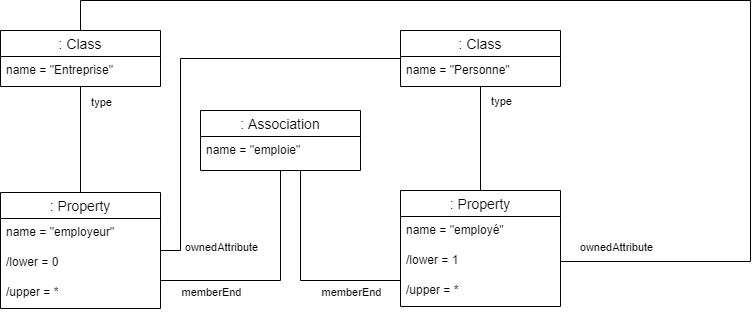

The diagram above was exported from draw.io. Its source (the exported page's mxGraphModel, read from the mxfile embedded in the PNG):
<mxGraphModel dx="1422" dy="744" grid="1" gridSize="10" guides="1" tooltips="1" connect="1" arrows="1" fold="1" page="1" pageScale="1" pageWidth="827" pageHeight="1169" math="0" shadow="0">
  <root>
    <mxCell id="0" />
    <mxCell id="1" parent="0" />
    <mxCell id="kXpntSi77Xe9l7pEGi7_-9" style="edgeStyle=orthogonalEdgeStyle;rounded=0;orthogonalLoop=1;jettySize=auto;html=1;endArrow=none;endFill=0;" parent="1" source="YUJojHEYXuQU-NZCw82A-1" target="YUJojHEYXuQU-NZCw82A-5" edge="1">
      <mxGeometry relative="1" as="geometry">
        <Array as="points">
          <mxPoint x="320" y="290" />
        </Array>
      </mxGeometry>
    </mxCell>
    <mxCell id="kXpntSi77Xe9l7pEGi7_-10" value="memberEnd" style="edgeLabel;html=1;align=center;verticalAlign=middle;resizable=0;points=[];" parent="kXpntSi77Xe9l7pEGi7_-9" vertex="1" connectable="0">
      <mxGeometry x="0.7754" y="4" relative="1" as="geometry">
        <mxPoint x="24" y="7" as="offset" />
      </mxGeometry>
    </mxCell>
    <mxCell id="kXpntSi77Xe9l7pEGi7_-11" style="edgeStyle=orthogonalEdgeStyle;rounded=0;orthogonalLoop=1;jettySize=auto;html=1;endArrow=none;endFill=0;" parent="1" source="YUJojHEYXuQU-NZCw82A-1" target="YUJojHEYXuQU-NZCw82A-19" edge="1">
      <mxGeometry relative="1" as="geometry">
        <Array as="points">
          <mxPoint x="340" y="290" />
        </Array>
      </mxGeometry>
    </mxCell>
    <mxCell id="kXpntSi77Xe9l7pEGi7_-12" value="memberEnd" style="edgeLabel;html=1;align=center;verticalAlign=middle;resizable=0;points=[];" parent="kXpntSi77Xe9l7pEGi7_-11" vertex="1" connectable="0">
      <mxGeometry x="0.6746" relative="1" as="geometry">
        <mxPoint x="-16" y="11" as="offset" />
      </mxGeometry>
    </mxCell>
    <mxCell id="YUJojHEYXuQU-NZCw82A-1" value=": Association" style="swimlane;fontStyle=0;childLayout=stackLayout;horizontal=1;startSize=26;horizontalStack=0;resizeParent=1;resizeParentMax=0;resizeLast=0;collapsible=1;marginBottom=0;align=center;fontSize=14;" parent="1" vertex="1">
      <mxGeometry x="240" y="120" width="160" height="60" as="geometry" />
    </mxCell>
    <mxCell id="YUJojHEYXuQU-NZCw82A-2" value="name = &quot;emploie&quot;" style="text;strokeColor=none;fillColor=none;spacingLeft=4;spacingRight=4;overflow=hidden;rotatable=0;points=[[0,0.5],[1,0.5]];portConstraint=eastwest;fontSize=12;" parent="YUJojHEYXuQU-NZCw82A-1" vertex="1">
      <mxGeometry y="26" width="160" height="34" as="geometry" />
    </mxCell>
    <mxCell id="YUJojHEYXuQU-NZCw82A-5" value=": Property" style="swimlane;fontStyle=0;childLayout=stackLayout;horizontal=1;startSize=26;horizontalStack=0;resizeParent=1;resizeParentMax=0;resizeLast=0;collapsible=1;marginBottom=0;align=center;fontSize=14;" parent="1" vertex="1">
      <mxGeometry x="40" y="202" width="160" height="116" as="geometry" />
    </mxCell>
    <mxCell id="YUJojHEYXuQU-NZCw82A-6" value="name = &quot;employeur&quot;" style="text;strokeColor=none;fillColor=none;spacingLeft=4;spacingRight=4;overflow=hidden;rotatable=0;points=[[0,0.5],[1,0.5]];portConstraint=eastwest;fontSize=12;" parent="YUJojHEYXuQU-NZCw82A-5" vertex="1">
      <mxGeometry y="26" width="160" height="30" as="geometry" />
    </mxCell>
    <mxCell id="YUJojHEYXuQU-NZCw82A-7" value="/lower = 0" style="text;strokeColor=none;fillColor=none;spacingLeft=4;spacingRight=4;overflow=hidden;rotatable=0;points=[[0,0.5],[1,0.5]];portConstraint=eastwest;fontSize=12;" parent="YUJojHEYXuQU-NZCw82A-5" vertex="1">
      <mxGeometry y="56" width="160" height="30" as="geometry" />
    </mxCell>
    <mxCell id="YUJojHEYXuQU-NZCw82A-8" value="/upper = *" style="text;strokeColor=none;fillColor=none;spacingLeft=4;spacingRight=4;overflow=hidden;rotatable=0;points=[[0,0.5],[1,0.5]];portConstraint=eastwest;fontSize=12;" parent="YUJojHEYXuQU-NZCw82A-5" vertex="1">
      <mxGeometry y="86" width="160" height="30" as="geometry" />
    </mxCell>
    <mxCell id="YUJojHEYXuQU-NZCw82A-44" style="edgeStyle=orthogonalEdgeStyle;rounded=0;orthogonalLoop=1;jettySize=auto;html=1;endArrow=none;endFill=0;" parent="1" source="YUJojHEYXuQU-NZCw82A-11" target="YUJojHEYXuQU-NZCw82A-19" edge="1">
      <mxGeometry relative="1" as="geometry">
        <Array as="points">
          <mxPoint x="120" y="10" />
          <mxPoint x="790" y="10" />
          <mxPoint x="790" y="271" />
        </Array>
      </mxGeometry>
    </mxCell>
    <mxCell id="YUJojHEYXuQU-NZCw82A-45" value="ownedAttribute" style="edgeLabel;html=1;align=center;verticalAlign=middle;resizable=0;points=[];" parent="YUJojHEYXuQU-NZCw82A-44" vertex="1" connectable="0">
      <mxGeometry x="0.9225" y="2" relative="1" as="geometry">
        <mxPoint x="10" y="-17" as="offset" />
      </mxGeometry>
    </mxCell>
    <mxCell id="kXpntSi77Xe9l7pEGi7_-1" style="edgeStyle=orthogonalEdgeStyle;rounded=0;orthogonalLoop=1;jettySize=auto;html=1;endArrow=none;endFill=0;" parent="1" source="YUJojHEYXuQU-NZCw82A-11" target="YUJojHEYXuQU-NZCw82A-5" edge="1">
      <mxGeometry relative="1" as="geometry">
        <Array as="points">
          <mxPoint x="160" y="230" />
          <mxPoint x="160" y="230" />
        </Array>
      </mxGeometry>
    </mxCell>
    <mxCell id="kXpntSi77Xe9l7pEGi7_-6" value="type" style="edgeLabel;html=1;align=center;verticalAlign=middle;resizable=0;points=[];" parent="kXpntSi77Xe9l7pEGi7_-1" vertex="1" connectable="0">
      <mxGeometry x="-0.7201" y="-2" relative="1" as="geometry">
        <mxPoint x="22" as="offset" />
      </mxGeometry>
    </mxCell>
    <mxCell id="YUJojHEYXuQU-NZCw82A-11" value=": Class" style="swimlane;fontStyle=0;childLayout=stackLayout;horizontal=1;startSize=26;horizontalStack=0;resizeParent=1;resizeParentMax=0;resizeLast=0;collapsible=1;marginBottom=0;align=center;fontSize=14;" parent="1" vertex="1">
      <mxGeometry x="40" y="40" width="160" height="56" as="geometry" />
    </mxCell>
    <mxCell id="YUJojHEYXuQU-NZCw82A-12" value="name = &quot;Entreprise&quot;" style="text;strokeColor=none;fillColor=none;spacingLeft=4;spacingRight=4;overflow=hidden;rotatable=0;points=[[0,0.5],[1,0.5]];portConstraint=eastwest;fontSize=12;" parent="YUJojHEYXuQU-NZCw82A-11" vertex="1">
      <mxGeometry y="26" width="160" height="30" as="geometry" />
    </mxCell>
    <mxCell id="kXpntSi77Xe9l7pEGi7_-4" style="edgeStyle=orthogonalEdgeStyle;rounded=0;orthogonalLoop=1;jettySize=auto;html=1;endArrow=none;endFill=0;" parent="1" source="YUJojHEYXuQU-NZCw82A-15" target="YUJojHEYXuQU-NZCw82A-19" edge="1">
      <mxGeometry relative="1" as="geometry" />
    </mxCell>
    <mxCell id="kXpntSi77Xe9l7pEGi7_-5" value="type" style="edgeLabel;html=1;align=center;verticalAlign=middle;resizable=0;points=[];" parent="kXpntSi77Xe9l7pEGi7_-4" vertex="1" connectable="0">
      <mxGeometry x="-0.7308" y="-2" relative="1" as="geometry">
        <mxPoint x="22" as="offset" />
      </mxGeometry>
    </mxCell>
    <mxCell id="kXpntSi77Xe9l7pEGi7_-7" style="edgeStyle=orthogonalEdgeStyle;rounded=0;orthogonalLoop=1;jettySize=auto;html=1;endArrow=none;endFill=0;" parent="1" source="YUJojHEYXuQU-NZCw82A-15" target="YUJojHEYXuQU-NZCw82A-5" edge="1">
      <mxGeometry relative="1" as="geometry">
        <Array as="points">
          <mxPoint x="220" y="68" />
          <mxPoint x="220" y="260" />
        </Array>
      </mxGeometry>
    </mxCell>
    <mxCell id="kXpntSi77Xe9l7pEGi7_-8" value="ownedAttribute" style="edgeLabel;html=1;align=center;verticalAlign=middle;resizable=0;points=[];" parent="kXpntSi77Xe9l7pEGi7_-7" vertex="1" connectable="0">
      <mxGeometry x="0.8071" y="-1" relative="1" as="geometry">
        <mxPoint x="41" y="18" as="offset" />
      </mxGeometry>
    </mxCell>
    <mxCell id="YUJojHEYXuQU-NZCw82A-15" value=": Class" style="swimlane;fontStyle=0;childLayout=stackLayout;horizontal=1;startSize=26;horizontalStack=0;resizeParent=1;resizeParentMax=0;resizeLast=0;collapsible=1;marginBottom=0;align=center;fontSize=14;" parent="1" vertex="1">
      <mxGeometry x="440" y="40" width="160" height="56" as="geometry" />
    </mxCell>
    <mxCell id="YUJojHEYXuQU-NZCw82A-16" value="name = &quot;Personne&quot;" style="text;strokeColor=none;fillColor=none;spacingLeft=4;spacingRight=4;overflow=hidden;rotatable=0;points=[[0,0.5],[1,0.5]];portConstraint=eastwest;fontSize=12;" parent="YUJojHEYXuQU-NZCw82A-15" vertex="1">
      <mxGeometry y="26" width="160" height="30" as="geometry" />
    </mxCell>
    <mxCell id="YUJojHEYXuQU-NZCw82A-19" value=": Property" style="swimlane;fontStyle=0;childLayout=stackLayout;horizontal=1;startSize=26;horizontalStack=0;resizeParent=1;resizeParentMax=0;resizeLast=0;collapsible=1;marginBottom=0;align=center;fontSize=14;" parent="1" vertex="1">
      <mxGeometry x="440" y="200" width="160" height="116" as="geometry" />
    </mxCell>
    <mxCell id="YUJojHEYXuQU-NZCw82A-20" value="name = &quot;employé&quot;" style="text;strokeColor=none;fillColor=none;spacingLeft=4;spacingRight=4;overflow=hidden;rotatable=0;points=[[0,0.5],[1,0.5]];portConstraint=eastwest;fontSize=12;" parent="YUJojHEYXuQU-NZCw82A-19" vertex="1">
      <mxGeometry y="26" width="160" height="30" as="geometry" />
    </mxCell>
    <mxCell id="YUJojHEYXuQU-NZCw82A-23" value="/lower = 1" style="text;strokeColor=none;fillColor=none;spacingLeft=4;spacingRight=4;overflow=hidden;rotatable=0;points=[[0,0.5],[1,0.5]];portConstraint=eastwest;fontSize=12;" parent="YUJojHEYXuQU-NZCw82A-19" vertex="1">
      <mxGeometry y="56" width="160" height="30" as="geometry" />
    </mxCell>
    <mxCell id="YUJojHEYXuQU-NZCw82A-24" value="/upper = *" style="text;strokeColor=none;fillColor=none;spacingLeft=4;spacingRight=4;overflow=hidden;rotatable=0;points=[[0,0.5],[1,0.5]];portConstraint=eastwest;fontSize=12;" parent="YUJojHEYXuQU-NZCw82A-19" vertex="1">
      <mxGeometry y="86" width="160" height="30" as="geometry" />
    </mxCell>
  </root>
</mxGraphModel>